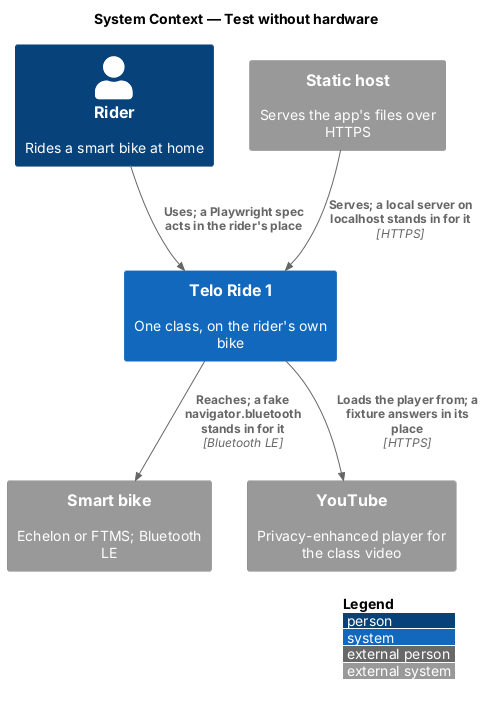

The diagram above was rendered by PlantUML. Its source (embedded in the PNG):
@startuml
!include <C4/C4_Context>
LAYOUT_WITH_LEGEND()
title System Context — Test without hardware

Person(rider, "Rider", "Rides a smart bike at home")
System(telo, "Telo Ride 1", "One class, on the rider's own bike")
System_Ext(bike, "Smart bike", "Echelon or FTMS; Bluetooth LE")
System_Ext(youtube, "YouTube", "Privacy-enhanced player for the class video")
System_Ext(host, "Static host", "Serves the app's files over HTTPS")

Rel(rider, telo, "Uses; a Playwright spec acts in the rider's place")
Rel(telo, bike, "Reaches; a fake navigator.bluetooth stands in for it", "Bluetooth LE")
Rel(telo, youtube, "Loads the player from; a fixture answers in its place", "HTTPS")
Rel(host, telo, "Serves; a local server on localhost stands in for it", "HTTPS")
@enduml